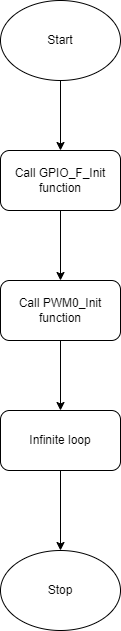

The diagram above was exported from draw.io. Its source (the exported page's mxGraphModel, read from the mxfile embedded in the PNG):
<mxGraphModel dx="1290" dy="557" grid="1" gridSize="10" guides="1" tooltips="1" connect="1" arrows="1" fold="1" page="1" pageScale="1" pageWidth="850" pageHeight="1100" math="0" shadow="0">
  <root>
    <mxCell id="0" />
    <mxCell id="1" parent="0" />
    <mxCell id="-gPHVPYE3ZTAL-gIeIw1-7" value="" style="edgeStyle=orthogonalEdgeStyle;rounded=0;orthogonalLoop=1;jettySize=auto;html=1;" edge="1" parent="1" source="-gPHVPYE3ZTAL-gIeIw1-1" target="-gPHVPYE3ZTAL-gIeIw1-2">
      <mxGeometry relative="1" as="geometry" />
    </mxCell>
    <mxCell id="-gPHVPYE3ZTAL-gIeIw1-1" value="Start" style="ellipse;whiteSpace=wrap;html=1;" vertex="1" parent="1">
      <mxGeometry x="365" y="50" width="120" height="80" as="geometry" />
    </mxCell>
    <mxCell id="-gPHVPYE3ZTAL-gIeIw1-8" value="" style="edgeStyle=orthogonalEdgeStyle;rounded=0;orthogonalLoop=1;jettySize=auto;html=1;" edge="1" parent="1" source="-gPHVPYE3ZTAL-gIeIw1-2" target="-gPHVPYE3ZTAL-gIeIw1-3">
      <mxGeometry relative="1" as="geometry" />
    </mxCell>
    <mxCell id="-gPHVPYE3ZTAL-gIeIw1-2" value="Call&amp;nbsp;GPIO_F_Init function" style="rounded=1;whiteSpace=wrap;html=1;" vertex="1" parent="1">
      <mxGeometry x="365" y="200" width="120" height="60" as="geometry" />
    </mxCell>
    <mxCell id="-gPHVPYE3ZTAL-gIeIw1-9" value="" style="edgeStyle=orthogonalEdgeStyle;rounded=0;orthogonalLoop=1;jettySize=auto;html=1;" edge="1" parent="1" source="-gPHVPYE3ZTAL-gIeIw1-3" target="-gPHVPYE3ZTAL-gIeIw1-4">
      <mxGeometry relative="1" as="geometry" />
    </mxCell>
    <mxCell id="-gPHVPYE3ZTAL-gIeIw1-3" value="Call&amp;nbsp;PWM0_Init function" style="rounded=1;whiteSpace=wrap;html=1;" vertex="1" parent="1">
      <mxGeometry x="365" y="330" width="120" height="60" as="geometry" />
    </mxCell>
    <mxCell id="-gPHVPYE3ZTAL-gIeIw1-10" value="" style="edgeStyle=orthogonalEdgeStyle;rounded=0;orthogonalLoop=1;jettySize=auto;html=1;" edge="1" parent="1" source="-gPHVPYE3ZTAL-gIeIw1-4" target="-gPHVPYE3ZTAL-gIeIw1-6">
      <mxGeometry relative="1" as="geometry" />
    </mxCell>
    <mxCell id="-gPHVPYE3ZTAL-gIeIw1-4" value="Infinite loop" style="rounded=1;whiteSpace=wrap;html=1;" vertex="1" parent="1">
      <mxGeometry x="365" y="460" width="120" height="60" as="geometry" />
    </mxCell>
    <mxCell id="-gPHVPYE3ZTAL-gIeIw1-6" value="Stop" style="ellipse;whiteSpace=wrap;html=1;" vertex="1" parent="1">
      <mxGeometry x="365" y="600" width="120" height="80" as="geometry" />
    </mxCell>
  </root>
</mxGraphModel>